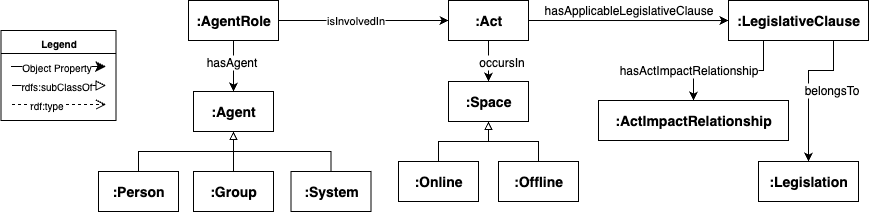

The diagram above was exported from draw.io. Its source (the exported page's mxGraphModel, read from the mxfile embedded in the PNG):
<mxGraphModel dx="1968" dy="1801" grid="1" gridSize="10" guides="1" tooltips="1" connect="1" arrows="1" fold="1" page="1" pageScale="1" pageWidth="827" pageHeight="1169" math="0" shadow="0">
  <root>
    <mxCell id="0" />
    <mxCell id="1" parent="0" />
    <mxCell id="2" style="edgeStyle=orthogonalEdgeStyle;rounded=0;orthogonalLoop=1;jettySize=auto;html=1;entryX=0.5;entryY=0;entryDx=0;entryDy=0;exitX=0.5;exitY=1;exitDx=0;exitDy=0;" edge="1" source="7" target="21" parent="1">
      <mxGeometry relative="1" as="geometry">
        <mxPoint x="581.7600000000002" y="670.0459999999998" as="sourcePoint" />
        <Array as="points" />
      </mxGeometry>
    </mxCell>
    <mxCell id="3" value="occursIn" style="edgeLabel;html=1;align=center;verticalAlign=middle;resizable=0;points=[];fontSize=12;" vertex="1" connectable="0" parent="2">
      <mxGeometry x="0.0533" y="-2" relative="1" as="geometry">
        <mxPoint x="15" as="offset" />
      </mxGeometry>
    </mxCell>
    <mxCell id="4" value="hasApplicableLegislativeClause" style="edgeStyle=orthogonalEdgeStyle;rounded=0;orthogonalLoop=1;jettySize=auto;html=1;entryX=0;entryY=0.5;entryDx=0;entryDy=0;fontSize=12;exitX=1;exitY=0.5;exitDx=0;exitDy=0;" edge="1" source="7" target="19" parent="1">
      <mxGeometry y="10" relative="1" as="geometry">
        <mxPoint x="700" y="660" as="sourcePoint" />
        <Array as="points">
          <mxPoint x="820" y="620" />
        </Array>
        <mxPoint as="offset" />
      </mxGeometry>
    </mxCell>
    <mxCell id="5" style="edgeStyle=orthogonalEdgeStyle;rounded=0;orthogonalLoop=1;jettySize=auto;html=1;entryX=0.5;entryY=0;entryDx=0;entryDy=0;exitX=0.25;exitY=1;exitDx=0;exitDy=0;" edge="1" source="19" target="20" parent="1">
      <mxGeometry relative="1" as="geometry">
        <mxPoint x="869" y="690" as="sourcePoint" />
      </mxGeometry>
    </mxCell>
    <mxCell id="6" value="hasActImpactRelationship" style="edgeLabel;html=1;align=center;verticalAlign=middle;resizable=0;points=[];fontSize=12;" vertex="1" connectable="0" parent="5">
      <mxGeometry x="0.7815" y="1" relative="1" as="geometry">
        <mxPoint x="-6" y="-16" as="offset" />
      </mxGeometry>
    </mxCell>
    <mxCell id="7" value=":Act" style="rounded=0;whiteSpace=wrap;html=1;fontSize=14;fontStyle=1" vertex="1" parent="1">
      <mxGeometry x="540" y="600" width="80" height="40" as="geometry" />
    </mxCell>
    <mxCell id="8" value=":Agent" style="rounded=0;whiteSpace=wrap;html=1;fontSize=14;fontStyle=1" vertex="1" parent="1">
      <mxGeometry x="285" y="691" width="80" height="40" as="geometry" />
    </mxCell>
    <mxCell id="9" value=":Legislation" style="rounded=0;whiteSpace=wrap;html=1;fontSize=14;fontStyle=1" vertex="1" parent="1">
      <mxGeometry x="850" y="761" width="100" height="40" as="geometry" />
    </mxCell>
    <mxCell id="10" style="edgeStyle=orthogonalEdgeStyle;rounded=0;orthogonalLoop=1;jettySize=auto;html=1;endArrow=block;endFill=0;exitX=0.5;exitY=0;exitDx=0;exitDy=0;entryX=0.5;entryY=1;entryDx=0;entryDy=0;" edge="1" source="26" target="8" parent="1">
      <mxGeometry relative="1" as="geometry">
        <mxPoint x="437.5" y="812.41" as="sourcePoint" />
        <Array as="points">
          <mxPoint x="422" y="751" />
          <mxPoint x="325" y="751" />
        </Array>
        <mxPoint x="360" y="761" as="targetPoint" />
      </mxGeometry>
    </mxCell>
    <mxCell id="11" style="edgeStyle=orthogonalEdgeStyle;rounded=0;orthogonalLoop=1;jettySize=auto;html=1;endArrow=block;endFill=0;exitX=0.5;exitY=0;exitDx=0;exitDy=0;entryX=0.5;entryY=1;entryDx=0;entryDy=0;" edge="1" source="12" target="8" parent="1">
      <mxGeometry relative="1" as="geometry">
        <Array as="points">
          <mxPoint x="230" y="751" />
          <mxPoint x="325" y="751" />
        </Array>
        <mxPoint x="280" y="751" as="targetPoint" />
      </mxGeometry>
    </mxCell>
    <mxCell id="12" value=":Person" style="rounded=0;whiteSpace=wrap;html=1;fontSize=14;fontStyle=1" vertex="1" parent="1">
      <mxGeometry x="190" y="771" width="80" height="40" as="geometry" />
    </mxCell>
    <mxCell id="13" style="edgeStyle=orthogonalEdgeStyle;rounded=0;orthogonalLoop=1;jettySize=auto;html=1;endArrow=block;endFill=0;exitX=0.5;exitY=0;exitDx=0;exitDy=0;" edge="1" source="14" target="8" parent="1">
      <mxGeometry relative="1" as="geometry">
        <mxPoint x="370" y="751" as="targetPoint" />
      </mxGeometry>
    </mxCell>
    <mxCell id="14" value=":Group" style="rounded=0;whiteSpace=wrap;html=1;fontSize=14;fontStyle=1" vertex="1" parent="1">
      <mxGeometry x="285" y="771" width="80" height="40" as="geometry" />
    </mxCell>
    <mxCell id="15" style="edgeStyle=orthogonalEdgeStyle;rounded=0;orthogonalLoop=1;jettySize=auto;html=1;exitX=1;exitY=0.5;exitDx=0;exitDy=0;entryX=0;entryY=0.5;entryDx=0;entryDy=0;" edge="1" source="27" target="7" parent="1">
      <mxGeometry relative="1" as="geometry" />
    </mxCell>
    <mxCell id="16" value="isInvolvedIn" style="edgeLabel;html=1;align=center;verticalAlign=middle;resizable=0;points=[];" vertex="1" connectable="0" parent="15">
      <mxGeometry x="-0.3243" y="-1" relative="1" as="geometry">
        <mxPoint x="19" y="-1" as="offset" />
      </mxGeometry>
    </mxCell>
    <mxCell id="17" style="edgeStyle=orthogonalEdgeStyle;rounded=0;orthogonalLoop=1;jettySize=auto;html=1;entryX=0.5;entryY=0;entryDx=0;entryDy=0;exitX=0.75;exitY=1;exitDx=0;exitDy=0;" edge="1" source="19" target="9" parent="1">
      <mxGeometry relative="1" as="geometry">
        <mxPoint x="970.3600000000001" y="688" as="sourcePoint" />
        <Array as="points">
          <mxPoint x="925" y="670" />
          <mxPoint x="900" y="670" />
        </Array>
      </mxGeometry>
    </mxCell>
    <mxCell id="18" value="&lt;font style=&quot;font-size: 12px;&quot;&gt;belongsTo&lt;/font&gt;" style="edgeLabel;html=1;align=center;verticalAlign=middle;resizable=0;points=[];" vertex="1" connectable="0" parent="17">
      <mxGeometry x="-0.3263" relative="1" as="geometry">
        <mxPoint x="16" y="20" as="offset" />
      </mxGeometry>
    </mxCell>
    <mxCell id="19" value=":LegislativeClause" style="rounded=0;whiteSpace=wrap;html=1;fontSize=14;fontStyle=1" vertex="1" parent="1">
      <mxGeometry x="820" y="600" width="140" height="40" as="geometry" />
    </mxCell>
    <mxCell id="20" value=":ActImpact&lt;span style=&quot;background-color: transparent; color: light-dark(rgb(0, 0, 0), rgb(255, 255, 255));&quot;&gt;Relationship&lt;/span&gt;" style="rounded=0;whiteSpace=wrap;html=1;fontSize=14;fontStyle=1" vertex="1" parent="1">
      <mxGeometry x="690" y="700" width="190" height="40" as="geometry" />
    </mxCell>
    <mxCell id="21" value=":Space" style="rounded=0;whiteSpace=wrap;html=1;fontSize=14;fontStyle=1" vertex="1" parent="1">
      <mxGeometry x="540" y="681" width="80" height="40" as="geometry" />
    </mxCell>
    <mxCell id="22" style="edgeStyle=orthogonalEdgeStyle;rounded=0;orthogonalLoop=1;jettySize=auto;html=1;endArrow=block;endFill=0;exitX=0.5;exitY=0;exitDx=0;exitDy=0;" edge="1" source="23" parent="1">
      <mxGeometry relative="1" as="geometry">
        <mxPoint x="580" y="721" as="targetPoint" />
        <Array as="points">
          <mxPoint x="530" y="741" />
          <mxPoint x="580" y="741" />
        </Array>
      </mxGeometry>
    </mxCell>
    <mxCell id="23" value=":Online" style="rounded=0;whiteSpace=wrap;html=1;fontSize=14;fontStyle=1" vertex="1" parent="1">
      <mxGeometry x="490" y="761" width="80" height="40" as="geometry" />
    </mxCell>
    <mxCell id="24" style="edgeStyle=orthogonalEdgeStyle;rounded=0;orthogonalLoop=1;jettySize=auto;html=1;endArrow=block;endFill=0;entryX=0.5;entryY=1;entryDx=0;entryDy=0;exitX=0.5;exitY=0;exitDx=0;exitDy=0;" edge="1" source="25" target="21" parent="1">
      <mxGeometry relative="1" as="geometry">
        <mxPoint x="510" y="572.5" as="targetPoint" />
        <Array as="points">
          <mxPoint x="630" y="741" />
          <mxPoint x="580" y="741" />
        </Array>
      </mxGeometry>
    </mxCell>
    <mxCell id="25" value=":Offline" style="rounded=0;whiteSpace=wrap;html=1;fontSize=14;fontStyle=1" vertex="1" parent="1">
      <mxGeometry x="590" y="761" width="80" height="40" as="geometry" />
    </mxCell>
    <mxCell id="26" value=":System" style="rounded=0;whiteSpace=wrap;html=1;fontSize=14;fontStyle=1" vertex="1" parent="1">
      <mxGeometry x="382.5" y="771" width="80" height="40" as="geometry" />
    </mxCell>
    <mxCell id="27" value=":AgentRole" style="rounded=0;whiteSpace=wrap;html=1;fontSize=14;fontStyle=1" vertex="1" parent="1">
      <mxGeometry x="280" y="600" width="90" height="40" as="geometry" />
    </mxCell>
    <mxCell id="28" value="" style="endArrow=classic;html=1;rounded=0;entryX=0.5;entryY=0;entryDx=0;entryDy=0;exitX=0.5;exitY=1;exitDx=0;exitDy=0;" edge="1" source="27" target="8" parent="1">
      <mxGeometry width="50" height="50" relative="1" as="geometry">
        <mxPoint x="474.84000000000015" y="689.56" as="sourcePoint" />
        <mxPoint x="660" y="740" as="targetPoint" />
      </mxGeometry>
    </mxCell>
    <mxCell id="29" value="hasAgent" style="edgeLabel;html=1;align=center;verticalAlign=middle;resizable=0;points=[];fontSize=12;" vertex="1" connectable="0" parent="28">
      <mxGeometry x="-0.1619" y="-2" relative="1" as="geometry">
        <mxPoint as="offset" />
      </mxGeometry>
    </mxCell>
    <mxCell id="30" value="Legend" style="swimlane;whiteSpace=wrap;html=1;fontSize=10;" vertex="1" parent="1">
      <mxGeometry x="92.5" y="630" width="115" height="90" as="geometry">
        <mxRectangle x="330" y="370" width="80" height="30" as="alternateBounds" />
      </mxGeometry>
    </mxCell>
    <mxCell id="31" value="" style="endArrow=classic;html=1;exitX=1;exitY=0.5;exitDx=0;exitDy=0;endSize=8;arcSize=0;rounded=0;fontSize=10;" edge="1" parent="30">
      <mxGeometry width="50" height="50" relative="1" as="geometry">
        <mxPoint x="10" y="36" as="sourcePoint" />
        <mxPoint x="105" y="36" as="targetPoint" />
      </mxGeometry>
    </mxCell>
    <mxCell id="32" value="Object Property" style="text;html=1;align=center;verticalAlign=middle;resizable=0;points=[];labelBackgroundColor=#ffffff;fontSize=10;" vertex="1" connectable="0" parent="31">
      <mxGeometry x="-0.1269" relative="1" as="geometry">
        <mxPoint x="3" as="offset" />
      </mxGeometry>
    </mxCell>
    <mxCell id="33" value="" style="endArrow=block;html=1;fontColor=#000099;endFill=0;endSize=8;arcSize=0;rounded=0;fontSize=10;" edge="1" parent="30">
      <mxGeometry width="50" height="50" relative="1" as="geometry">
        <mxPoint x="11" y="55" as="sourcePoint" />
        <mxPoint x="105" y="55" as="targetPoint" />
      </mxGeometry>
    </mxCell>
    <mxCell id="34" value="&lt;font&gt;rdfs:subClassOf&lt;/font&gt;" style="edgeLabel;html=1;align=center;verticalAlign=middle;resizable=0;points=[];fontSize=10;" vertex="1" connectable="0" parent="33">
      <mxGeometry x="-0.1196" y="-1" relative="1" as="geometry">
        <mxPoint x="2" y="-1" as="offset" />
      </mxGeometry>
    </mxCell>
    <mxCell id="35" value="" style="endArrow=open;html=1;fontColor=#000099;endFill=0;dashed=1;endSize=8;rounded=0;fontSize=10;" edge="1" parent="30">
      <mxGeometry width="50" height="50" relative="1" as="geometry">
        <mxPoint x="11" y="74" as="sourcePoint" />
        <mxPoint x="105" y="74" as="targetPoint" />
      </mxGeometry>
    </mxCell>
    <mxCell id="36" value="&lt;font&gt;rdf:type&lt;/font&gt;" style="edgeLabel;html=1;align=center;verticalAlign=middle;resizable=0;points=[];fontSize=10;" vertex="1" connectable="0" parent="35">
      <mxGeometry x="-0.0889" y="1" relative="1" as="geometry">
        <mxPoint x="-9" y="1" as="offset" />
      </mxGeometry>
    </mxCell>
  </root>
</mxGraphModel>